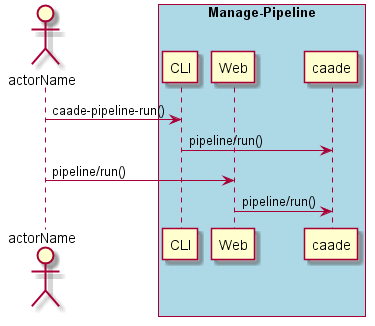

The diagram above was rendered by PlantUML. Its source (embedded in the PNG):
@startuml
Actor "actorName" as A

box "Manage-Pipeline" #lightblue
participant CLI as CLI
participant Web as Web
participant "caade" as S
A -> CLI : caade-pipeline-run()
CLI -> S : pipeline/run()
A -> Web : pipeline/run()
Web -> S : pipeline/run()
end box

@enduml